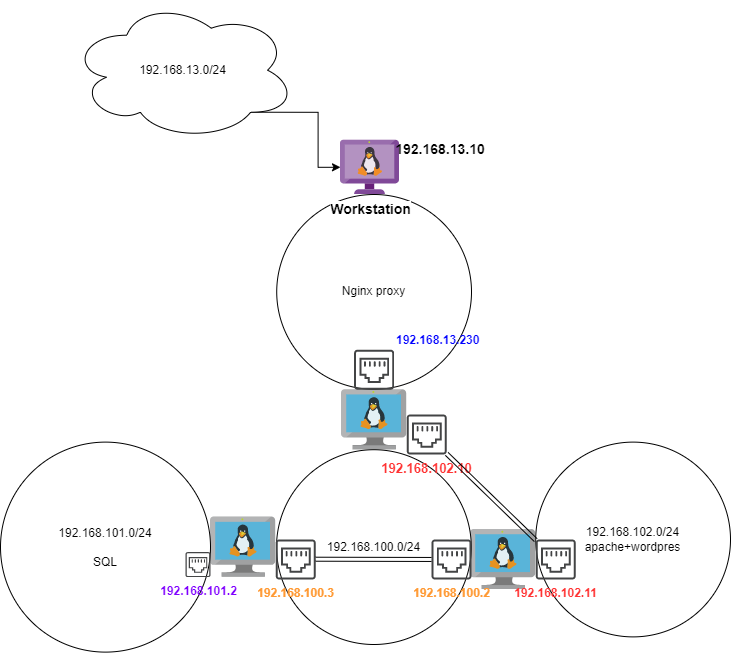

The diagram above was exported from draw.io. Its source (the exported page's mxGraphModel, read from the mxfile embedded in the PNG):
<mxGraphModel dx="2492" dy="1022" grid="1" gridSize="10" guides="1" tooltips="1" connect="1" arrows="1" fold="1" page="1" pageScale="1" pageWidth="827" pageHeight="1169" math="0" shadow="0">
  <root>
    <mxCell id="0" />
    <mxCell id="1" parent="0" />
    <mxCell id="e8zPlbNESxdZF_tgo_Pz-6" value="" style="sketch=0;aspect=fixed;html=1;points=[];align=center;image;fontSize=12;image=img/lib/mscae/VM_Linux.svg;" parent="1" vertex="1">
      <mxGeometry x="510" y="585" width="65.22" height="60" as="geometry" />
    </mxCell>
    <mxCell id="e8zPlbNESxdZF_tgo_Pz-9" value="" style="sketch=0;aspect=fixed;html=1;points=[];align=center;image;fontSize=12;image=img/lib/mscae/VM_Linux.svg;" parent="1" vertex="1">
      <mxGeometry x="250" y="572.61" width="65.22" height="60" as="geometry" />
    </mxCell>
    <mxCell id="e8zPlbNESxdZF_tgo_Pz-11" value="" style="sketch=0;aspect=fixed;html=1;points=[];align=center;image;fontSize=12;image=img/lib/mscae/VM_Linux.svg;" parent="1" vertex="1">
      <mxGeometry x="381" y="445.22" width="65.22" height="60" as="geometry" />
    </mxCell>
    <mxCell id="e8zPlbNESxdZF_tgo_Pz-12" value="192.168.101.0/24&lt;br&gt;&lt;br&gt;SQL" style="ellipse;whiteSpace=wrap;html=1;aspect=fixed;" parent="1" vertex="1">
      <mxGeometry x="40" y="497.61" width="210" height="210" as="geometry" />
    </mxCell>
    <mxCell id="e8zPlbNESxdZF_tgo_Pz-13" value="192.168.100.0/24" style="ellipse;whiteSpace=wrap;html=1;aspect=fixed;" parent="1" vertex="1">
      <mxGeometry x="316" y="505.22" width="194.78" height="194.78" as="geometry" />
    </mxCell>
    <mxCell id="e8zPlbNESxdZF_tgo_Pz-14" value="192.168.102.0/24&lt;br&gt;apache+wordpres" style="ellipse;whiteSpace=wrap;html=1;aspect=fixed;" parent="1" vertex="1">
      <mxGeometry x="575.22" y="497.61" width="194.78" height="194.78" as="geometry" />
    </mxCell>
    <mxCell id="e8zPlbNESxdZF_tgo_Pz-15" value="Nginx proxy" style="ellipse;whiteSpace=wrap;html=1;aspect=fixed;" parent="1" vertex="1">
      <mxGeometry x="316.22" y="250" width="194.78" height="194.78" as="geometry" />
    </mxCell>
    <mxCell id="e8zPlbNESxdZF_tgo_Pz-16" value="&lt;font style=&quot;font-size: 14px;&quot;&gt;&lt;b&gt;Workstation&lt;/b&gt;&lt;/font&gt;" style="sketch=0;aspect=fixed;html=1;points=[];align=center;image;fontSize=12;image=img/lib/mscae/VM_Linux_Non_Azure.svg;" parent="1" vertex="1">
      <mxGeometry x="380" y="195.72" width="59" height="54.28" as="geometry" />
    </mxCell>
    <mxCell id="e8zPlbNESxdZF_tgo_Pz-17" value="&lt;b&gt;&lt;font color=&quot;#7f00ff&quot;&gt;192.168.101.2&lt;/font&gt;&lt;/b&gt;" style="sketch=0;pointerEvents=1;shadow=0;dashed=0;html=1;strokeColor=none;fillColor=#434445;aspect=fixed;labelPosition=center;verticalLabelPosition=bottom;verticalAlign=top;align=center;outlineConnect=0;shape=mxgraph.vvd.ethernet_port;" parent="1" vertex="1">
      <mxGeometry x="225" y="607.61" width="25" height="25" as="geometry" />
    </mxCell>
    <mxCell id="e8zPlbNESxdZF_tgo_Pz-18" value="&lt;font color=&quot;#ff9933&quot;&gt;&lt;b&gt;192.168.100.3&lt;/b&gt;&lt;/font&gt;" style="sketch=0;pointerEvents=1;shadow=0;dashed=0;html=1;strokeColor=none;fillColor=#434445;aspect=fixed;labelPosition=center;verticalLabelPosition=bottom;verticalAlign=top;align=center;outlineConnect=0;shape=mxgraph.vvd.ethernet_port;" parent="1" vertex="1">
      <mxGeometry x="315.22" y="595" width="40" height="40" as="geometry" />
    </mxCell>
    <mxCell id="e8zPlbNESxdZF_tgo_Pz-19" value="&lt;b&gt;&lt;font color=&quot;#ff9933&quot;&gt;192.168.100.2&lt;/font&gt;&lt;/b&gt;" style="sketch=0;pointerEvents=1;shadow=0;dashed=0;html=1;strokeColor=none;fillColor=#434445;aspect=fixed;labelPosition=center;verticalLabelPosition=bottom;verticalAlign=top;align=center;outlineConnect=0;shape=mxgraph.vvd.ethernet_port;" parent="1" vertex="1">
      <mxGeometry x="471" y="595" width="40" height="40" as="geometry" />
    </mxCell>
    <mxCell id="e8zPlbNESxdZF_tgo_Pz-20" value="&lt;b&gt;&lt;font color=&quot;#ff3333&quot;&gt;192.168.102.11&lt;/font&gt;&lt;/b&gt;" style="sketch=0;pointerEvents=1;shadow=0;dashed=0;html=1;strokeColor=none;fillColor=#434445;aspect=fixed;labelPosition=center;verticalLabelPosition=bottom;verticalAlign=top;align=center;outlineConnect=0;shape=mxgraph.vvd.ethernet_port;" parent="1" vertex="1">
      <mxGeometry x="575.22" y="595" width="40" height="40" as="geometry" />
    </mxCell>
    <mxCell id="e8zPlbNESxdZF_tgo_Pz-21" value="&lt;font size=&quot;1&quot; color=&quot;#ff3333&quot;&gt;&lt;b style=&quot;font-size: 13px;&quot;&gt;192.168.102.10&lt;/b&gt;&lt;/font&gt;" style="sketch=0;pointerEvents=1;shadow=0;dashed=0;html=1;strokeColor=none;fillColor=#434445;aspect=fixed;labelPosition=center;verticalLabelPosition=bottom;verticalAlign=top;align=center;outlineConnect=0;shape=mxgraph.vvd.ethernet_port;" parent="1" vertex="1">
      <mxGeometry x="446.22" y="470" width="40" height="40" as="geometry" />
    </mxCell>
    <mxCell id="e8zPlbNESxdZF_tgo_Pz-22" value="&lt;b style=&quot;&quot;&gt;&lt;font color=&quot;#0000ff&quot;&gt;192.168.13.230&lt;br&gt;&lt;/font&gt;&lt;/b&gt;" style="sketch=0;pointerEvents=1;shadow=0;dashed=0;html=1;strokeColor=none;fillColor=#434445;aspect=fixed;labelPosition=right;verticalLabelPosition=top;verticalAlign=bottom;align=left;outlineConnect=0;shape=mxgraph.vvd.ethernet_port;" parent="1" vertex="1">
      <mxGeometry x="393.61" y="405.22" width="40" height="40" as="geometry" />
    </mxCell>
    <mxCell id="e8zPlbNESxdZF_tgo_Pz-25" value="" style="shape=link;html=1;rounded=0;" parent="1" source="e8zPlbNESxdZF_tgo_Pz-21" target="e8zPlbNESxdZF_tgo_Pz-20" edge="1">
      <mxGeometry width="100" relative="1" as="geometry">
        <mxPoint x="535.22" y="470" as="sourcePoint" />
        <mxPoint x="635.22" y="470" as="targetPoint" />
      </mxGeometry>
    </mxCell>
    <mxCell id="e8zPlbNESxdZF_tgo_Pz-26" value="" style="shape=link;html=1;rounded=0;" parent="1" target="e8zPlbNESxdZF_tgo_Pz-19" edge="1">
      <mxGeometry width="100" relative="1" as="geometry">
        <mxPoint x="355.22" y="614.71" as="sourcePoint" />
        <mxPoint x="455.22" y="614.71" as="targetPoint" />
      </mxGeometry>
    </mxCell>
    <mxCell id="_28aW189yef0gtxOgVWg-3" style="edgeStyle=orthogonalEdgeStyle;rounded=0;orthogonalLoop=1;jettySize=auto;html=1;exitX=0.8;exitY=0.8;exitDx=0;exitDy=0;exitPerimeter=0;" parent="1" source="_28aW189yef0gtxOgVWg-2" target="e8zPlbNESxdZF_tgo_Pz-16" edge="1">
      <mxGeometry relative="1" as="geometry" />
    </mxCell>
    <mxCell id="_28aW189yef0gtxOgVWg-2" value="192.168.13.0/24" style="ellipse;shape=cloud;whiteSpace=wrap;html=1;" parent="1" vertex="1">
      <mxGeometry x="110" y="55.72" width="225.22" height="140" as="geometry" />
    </mxCell>
    <mxCell id="_28aW189yef0gtxOgVWg-4" value="&lt;font style=&quot;font-size: 14px;&quot;&gt;&lt;b&gt;192.168.13.10&lt;/b&gt;&lt;/font&gt;" style="text;html=1;strokeColor=none;fillColor=none;align=center;verticalAlign=middle;whiteSpace=wrap;rounded=0;" parent="1" vertex="1">
      <mxGeometry x="450" y="190" width="60" height="30" as="geometry" />
    </mxCell>
  </root>
</mxGraphModel>